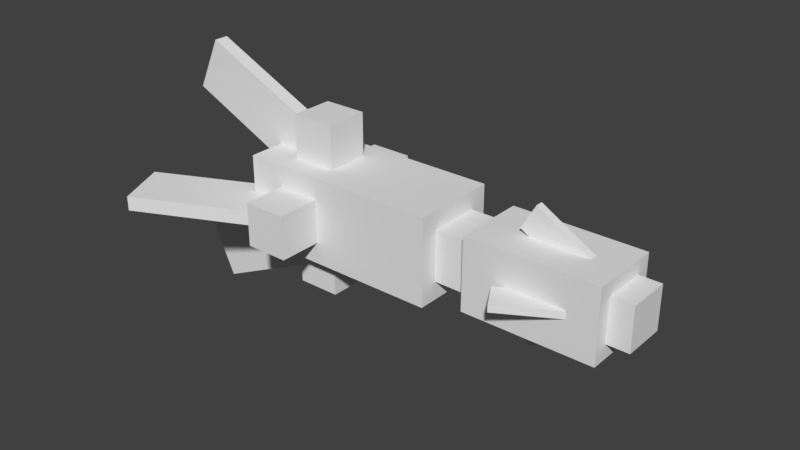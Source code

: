 # Source: SpaceShip.blend  (saved by Blender 2.77.0; exported with 4.5.12 LTS)
import bpy
from mathutils import Matrix  # noqa: F401  (used for matrix-valued properties, if any)

bpy.ops.wm.read_factory_settings(use_empty=True)
scene = bpy.context.scene
scene.name = 'Scene'

# ---- collections
col_collection_1 = bpy.data.collections.new('Collection 1'); scene.collection.children.link(col_collection_1)

# ---- materials (node trees are filled in below, after node groups)
mat_spacebody = bpy.data.materials.new('SpaceBody')
mat_spacebody.alpha_threshold = 0.0
mat_spacebody.use_transparent_shadow = False
mat_spacebody.roughness = 0.5
mat_spacehead = bpy.data.materials.new('SpaceHead')
mat_spacehead.alpha_threshold = 0.0
mat_spacehead.use_transparent_shadow = False
mat_spacehead.roughness = 0.5
mat_spacehead.specular_intensity = 1.0
mat_spaceengine = bpy.data.materials.new('SpaceEngine')
mat_spaceengine.alpha_threshold = 0.0
mat_spaceengine.use_transparent_shadow = False
mat_spaceengine.roughness = 0.5
mat_spaceengine.specular_intensity = 1.0
mat_spacebelly = bpy.data.materials.new('SpaceBelly')
mat_spacebelly.alpha_threshold = 0.0
mat_spacebelly.use_transparent_shadow = False
mat_spacebelly.roughness = 0.5
mat_spacebelly.specular_intensity = 1.0
mat_spacefin = bpy.data.materials.new('SpaceFin')
mat_spacefin.alpha_threshold = 0.0
mat_spacefin.use_transparent_shadow = False
mat_spacefin.roughness = 0.5
mat_spacefin.specular_intensity = 1.0

# ---- material node trees

# ---- world
world_world = bpy.data.worlds.new('World'); scene.world = world_world
world_world.color = (0.05088, 0.05088, 0.05088)
world_world.use_sun_shadow = False
world_world.sun_shadow_jitter_overblur = 0.0
world_world.cycles.sampling_method = 'MANUAL'

# ---- meshes
me_spaceship4 = bpy.data.meshes.new('SpaceShip4')
me_spaceship4.from_pydata([(-7.5, 1.5, -3.0), (-10.5, 1.5, -3.0), (-10.5, -1.5, -3.0), (-7.5, -1.5, -3.0), (-7.5, 1.5, -6.0), (-10.5, 1.5, -6.0), (-10.5, 1.5, -3.0), (-7.5, 1.5, -3.0), (-7.5, -1.5, -6.0), (-10.5, -1.5, -6.0), (-10.5, 1.5, -6.0), (-7.5, 1.5, -6.0), (-7.5, -1.5, -3.0), (-10.5, -1.5, -3.0), (-10.5, -1.5, -6.0), (-7.5, -1.5, -6.0), (-7.5, 1.5, -6.0), (-7.5, 1.5, -3.0), (-7.5, -1.5, -3.0), (-7.5, -1.5, -6.0), (-10.5, 1.5, -3.0), (-10.5, 1.5, -6.0), (-10.5, -1.5, -6.0), (-10.5, -1.5, -3.0), (10.17, -0.25, -0.384), (5.835, -0.25, -2.884), (6.835, -0.25, -4.616), (11.17, -0.25, -2.116), (10.17, 0.25, -0.384), (5.835, 0.25, -2.884), (5.835, -0.25, -2.884), (10.17, -0.25, -0.384), (11.17, 0.25, -2.116), (6.835, 0.25, -4.616), (5.835, 0.25, -2.884), (10.17, 0.25, -0.384), (11.17, -0.25, -2.116), (6.835, -0.25, -4.616), (6.835, 0.25, -4.616), (11.17, 0.25, -2.116), (10.17, 0.25, -0.384), (10.17, -0.25, -0.384), (11.17, -0.25, -2.116), (11.17, 0.25, -2.116), (5.835, -0.25, -2.884), (5.835, 0.25, -2.884), (6.835, 0.25, -4.616), (6.835, -0.25, -4.616), (14.0, 1.5, 1.5), (11.0, 1.5, 1.5), (11.0, -1.5, 1.5), (14.0, -1.5, 1.5), (14.0, 1.5, -1.5), (11.0, 1.5, -1.5), (11.0, 1.5, 1.5), (14.0, 1.5, 1.5), (14.0, -1.5, -1.5), (11.0, -1.5, -1.5), (11.0, 1.5, -1.5), (14.0, 1.5, -1.5), (14.0, -1.5, 1.5), (11.0, -1.5, 1.5), (11.0, -1.5, -1.5), (14.0, -1.5, -1.5), (14.0, 1.5, -1.5), (14.0, 1.5, 1.5), (14.0, -1.5, 1.5), (14.0, -1.5, -1.5), (11.0, 1.5, 1.5), (11.0, 1.5, -1.5), (11.0, -1.5, -1.5), (11.0, -1.5, 1.5), (3.75, 1.75, 1.75), (0.75, 1.75, 1.75), (0.75, -1.75, 1.75), (3.75, -1.75, 1.75), (3.75, 1.75, -1.75), (0.75, 1.75, -1.75), (0.75, 1.75, 1.75), (3.75, 1.75, 1.75), (3.75, -1.75, -1.75), (0.75, -1.75, -1.75), (0.75, 1.75, -1.75), (3.75, 1.75, -1.75), (3.75, -1.75, 1.75), (0.75, -1.75, 1.75), (0.75, -1.75, -1.75), (3.75, -1.75, -1.75), (3.75, 1.75, -1.75), (3.75, 1.75, 1.75), (3.75, -1.75, 1.75), (3.75, -1.75, -1.75), (0.75, 1.75, 1.75), (0.75, 1.75, -1.75), (0.75, -1.75, -1.75), (0.75, -1.75, 1.75), (-7.5, -3.0, 1.5), (-10.5, -3.0, 1.5), (-10.5, -6.0, 1.5), (-7.5, -6.0, 1.5), (-7.5, -3.0, -1.5), (-10.5, -3.0, -1.5), (-10.5, -3.0, 1.5), (-7.5, -3.0, 1.5), (-7.5, -6.0, -1.5), (-10.5, -6.0, -1.5), (-10.5, -3.0, -1.5), (-7.5, -3.0, -1.5), (-7.5, -6.0, 1.5), (-10.5, -6.0, 1.5), (-10.5, -6.0, -1.5), (-7.5, -6.0, -1.5), (-7.5, -3.0, -1.5), (-7.5, -3.0, 1.5), (-7.5, -6.0, 1.5), (-7.5, -6.0, -1.5), (-10.5, -3.0, 1.5), (-10.5, -3.0, -1.5), (-10.5, -6.0, -1.5), (-10.5, -6.0, 1.5), (-11.31, -0.5, -1.074), (-20.38, -0.5, -5.3), (-18.69, -0.5, -8.926), (-9.623, -0.5, -4.7), (-11.31, 0.5, -1.074), (-20.38, 0.5, -5.3), (-20.38, -0.5, -5.3), (-11.31, -0.5, -1.074), (-9.623, 0.5, -4.7), (-18.69, 0.5, -8.926), (-20.38, 0.5, -5.3), (-11.31, 0.5, -1.074), (-9.623, -0.5, -4.7), (-18.69, -0.5, -8.926), (-18.69, 0.5, -8.926), (-9.623, 0.5, -4.7), (-11.31, 0.5, -1.074), (-11.31, -0.5, -1.074), (-9.623, -0.5, -4.7), (-9.623, 0.5, -4.7), (-20.38, -0.5, -5.3), (-20.38, 0.5, -5.3), (-18.69, 0.5, -8.926), (-18.69, -0.5, -8.926), (-9.623, 4.7, 0.5), (-18.69, 8.926, 0.5), (-20.38, 5.3, 0.5), (-11.31, 1.074, 0.5), (-9.623, 4.7, -0.5), (-18.69, 8.926, -0.5), (-18.69, 8.926, 0.5), (-9.623, 4.7, 0.5), (-11.31, 1.074, -0.5), (-20.38, 5.3, -0.5), (-18.69, 8.926, -0.5), (-9.623, 4.7, -0.5), (-11.31, 1.074, 0.5), (-20.38, 5.3, 0.5), (-20.38, 5.3, -0.5), (-11.31, 1.074, -0.5), (-9.623, 4.7, -0.5), (-9.623, 4.7, 0.5), (-11.31, 1.074, 0.5), (-11.31, 1.074, -0.5), (-18.69, 8.926, 0.5), (-18.69, 8.926, -0.5), (-20.38, 5.3, -0.5), (-20.38, 5.3, 0.5), (-11.31, -1.074, 0.5), (-20.38, -5.3, 0.5), (-18.69, -8.926, 0.5), (-9.623, -4.7, 0.5), (-11.31, -1.074, -0.5), (-20.38, -5.3, -0.5), (-20.38, -5.3, 0.5), (-11.31, -1.074, 0.5), (-9.623, -4.7, -0.5), (-18.69, -8.926, -0.5), (-20.38, -5.3, -0.5), (-11.31, -1.074, -0.5), (-9.623, -4.7, 0.5), (-18.69, -8.926, 0.5), (-18.69, -8.926, -0.5), (-9.623, -4.7, -0.5), (-11.31, -1.074, -0.5), (-11.31, -1.074, 0.5), (-9.623, -4.7, 0.5), (-9.623, -4.7, -0.5), (-20.38, -5.3, 0.5), (-20.38, -5.3, -0.5), (-18.69, -8.926, -0.5), (-18.69, -8.926, 0.5), (11.17, 2.116, 0.25), (6.835, 4.616, 0.25), (5.835, 2.884, 0.25), (10.17, 0.384, 0.25), (11.17, 2.116, -0.25), (6.835, 4.616, -0.25), (6.835, 4.616, 0.25), (11.17, 2.116, 0.25), (10.17, 0.384, -0.25), (5.835, 2.884, -0.25), (6.835, 4.616, -0.25), (11.17, 2.116, -0.25), (10.17, 0.384, 0.25), (5.835, 2.884, 0.25), (5.835, 2.884, -0.25), (10.17, 0.384, -0.25), (11.17, 2.116, -0.25), (11.17, 2.116, 0.25), (10.17, 0.384, 0.25), (10.17, 0.384, -0.25), (6.835, 4.616, 0.25), (6.835, 4.616, -0.25), (5.835, 2.884, -0.25), (5.835, 2.884, 0.25), (-11.31, 0.5, 1.074), (-20.38, 0.5, 5.3), (-18.69, 0.5, 8.926), (-9.623, 0.5, 4.7), (-11.31, -0.5, 1.074), (-20.38, -0.5, 5.3), (-20.38, 0.5, 5.3), (-11.31, 0.5, 1.074), (-9.623, -0.5, 4.7), (-18.69, -0.5, 8.926), (-20.38, -0.5, 5.3), (-11.31, -0.5, 1.074), (-9.623, 0.5, 4.7), (-18.69, 0.5, 8.926), (-18.69, -0.5, 8.926), (-9.623, -0.5, 4.7), (-11.31, -0.5, 1.074), (-11.31, 0.5, 1.074), (-9.623, 0.5, 4.7), (-9.623, -0.5, 4.7), (-20.38, 0.5, 5.3), (-20.38, -0.5, 5.3), (-18.69, -0.5, 8.926), (-18.69, 0.5, 8.926), (-7.5, 6.0, 1.5), (-10.5, 6.0, 1.5), (-10.5, 3.0, 1.5), (-7.5, 3.0, 1.5), (-7.5, 6.0, -1.5), (-10.5, 6.0, -1.5), (-10.5, 6.0, 1.5), (-7.5, 6.0, 1.5), (-7.5, 3.0, -1.5), (-10.5, 3.0, -1.5), (-10.5, 6.0, -1.5), (-7.5, 6.0, -1.5), (-7.5, 3.0, 1.5), (-10.5, 3.0, 1.5), (-10.5, 3.0, -1.5), (-7.5, 3.0, -1.5), (-7.5, 6.0, -1.5), (-7.5, 6.0, 1.5), (-7.5, 3.0, 1.5), (-7.5, 3.0, -1.5), (-10.5, 6.0, 1.5), (-10.5, 6.0, -1.5), (-10.5, 3.0, -1.5), (-10.5, 3.0, 1.5), (-7.5, 1.5, 6.0), (-10.5, 1.5, 6.0), (-10.5, -1.5, 6.0), (-7.5, -1.5, 6.0), (-7.5, 1.5, 3.0), (-10.5, 1.5, 3.0), (-10.5, 1.5, 6.0), (-7.5, 1.5, 6.0), (-7.5, -1.5, 3.0), (-10.5, -1.5, 3.0), (-10.5, 1.5, 3.0), (-7.5, 1.5, 3.0), (-7.5, -1.5, 6.0), (-10.5, -1.5, 6.0), (-10.5, -1.5, 3.0), (-7.5, -1.5, 3.0), (-7.5, 1.5, 3.0), (-7.5, 1.5, 6.0), (-7.5, -1.5, 6.0), (-7.5, -1.5, 3.0), (-10.5, 1.5, 6.0), (-10.5, 1.5, 3.0), (-10.5, -1.5, 3.0), (-10.5, -1.5, 6.0), (12.5, 2.5, 2.5), (3.5, 2.5, 2.5), (3.5, -2.5, 2.5), (12.5, -2.5, 2.5), (12.5, 2.5, -2.5), (3.5, 2.5, -2.5), (3.5, 2.5, 2.5), (12.5, 2.5, 2.5), (12.5, -2.5, -2.5), (3.5, -2.5, -2.5), (3.5, 2.5, -2.5), (12.5, 2.5, -2.5), (12.5, -2.5, 2.5), (3.5, -2.5, 2.5), (3.5, -2.5, -2.5), (12.5, -2.5, -2.5), (12.5, 2.5, -2.5), (12.5, 2.5, 2.5), (12.5, -2.5, 2.5), (12.5, -2.5, -2.5), (3.5, 2.5, 2.5), (3.5, 2.5, -2.5), (3.5, -2.5, -2.5), (3.5, -2.5, 2.5), (10.17, 0.25, 0.384), (5.835, 0.25, 2.884), (6.835, 0.25, 4.616), (11.17, 0.25, 2.116), (10.17, -0.25, 0.384), (5.835, -0.25, 2.884), (5.835, 0.25, 2.884), (10.17, 0.25, 0.384), (11.17, -0.25, 2.116), (6.835, -0.25, 4.616), (5.835, -0.25, 2.884), (10.17, -0.25, 0.384), (11.17, 0.25, 2.116), (6.835, 0.25, 4.616), (6.835, -0.25, 4.616), (11.17, -0.25, 2.116), (10.17, -0.25, 0.384), (10.17, 0.25, 0.384), (11.17, 0.25, 2.116), (11.17, -0.25, 2.116), (5.835, 0.25, 2.884), (5.835, -0.25, 2.884), (6.835, -0.25, 4.616), (6.835, 0.25, 4.616), (1.0, 3.0, 3.0), (-13.0, 3.0, 3.0), (-13.0, -3.0, 3.0), (1.0, -3.0, 3.0), (1.0, 3.0, -3.0), (-13.0, 3.0, -3.0), (-13.0, 3.0, 3.0), (1.0, 3.0, 3.0), (1.0, -3.0, -3.0), (-13.0, -3.0, -3.0), (-13.0, 3.0, -3.0), (1.0, 3.0, -3.0), (1.0, -3.0, 3.0), (-13.0, -3.0, 3.0), (-13.0, -3.0, -3.0), (1.0, -3.0, -3.0), (1.0, 3.0, -3.0), (1.0, 3.0, 3.0), (1.0, -3.0, 3.0), (1.0, -3.0, -3.0), (-13.0, 3.0, 3.0), (-13.0, 3.0, -3.0), (-13.0, -3.0, -3.0), (-13.0, -3.0, 3.0), (10.17, -0.384, 0.25), (5.835, -2.884, 0.25), (6.835, -4.616, 0.25), (11.17, -2.116, 0.25), (10.17, -0.384, -0.25), (5.835, -2.884, -0.25), (5.835, -2.884, 0.25), (10.17, -0.384, 0.25), (11.17, -2.116, -0.25), (6.835, -4.616, -0.25), (5.835, -2.884, -0.25), (10.17, -0.384, -0.25), (11.17, -2.116, 0.25), (6.835, -4.616, 0.25), (6.835, -4.616, -0.25), (11.17, -2.116, -0.25), (10.17, -0.384, -0.25), (10.17, -0.384, 0.25), (11.17, -2.116, 0.25), (11.17, -2.116, -0.25), (5.835, -2.884, 0.25), (5.835, -2.884, -0.25), (6.835, -4.616, -0.25), (6.835, -4.616, 0.25)], [], [(0, 1, 2), (3, 0, 2), (4, 5, 6), (7, 4, 6), (8, 9, 10), (11, 8, 10), (12, 13, 14), (15, 12, 14), (16, 17, 18), (19, 16, 18), (20, 21, 22), (23, 20, 22), (24, 25, 26), (27, 24, 26), (28, 29, 30), (31, 28, 30), (32, 33, 34), (35, 32, 34), (36, 37, 38), (39, 36, 38), (40, 41, 42), (43, 40, 42), (44, 45, 46), (47, 44, 46), (48, 49, 50), (51, 48, 50), (52, 53, 54), (55, 52, 54), (56, 57, 58), (59, 56, 58), (60, 61, 62), (63, 60, 62), (64, 65, 66), (67, 64, 66), (68, 69, 70), (71, 68, 70), (72, 73, 74), (75, 72, 74), (76, 77, 78), (79, 76, 78), (80, 81, 82), (83, 80, 82), (84, 85, 86), (87, 84, 86), (88, 89, 90), (91, 88, 90), (92, 93, 94), (95, 92, 94), (96, 97, 98), (99, 96, 98), (100, 101, 102), (103, 100, 102), (104, 105, 106), (107, 104, 106), (108, 109, 110), (111, 108, 110), (112, 113, 114), (115, 112, 114), (116, 117, 118), (119, 116, 118), (120, 121, 122), (123, 120, 122), (124, 125, 126), (127, 124, 126), (128, 129, 130), (131, 128, 130), (132, 133, 134), (135, 132, 134), (136, 137, 138), (139, 136, 138), (140, 141, 142), (143, 140, 142), (144, 145, 146), (147, 144, 146), (148, 149, 150), (151, 148, 150), (152, 153, 154), (155, 152, 154), (156, 157, 158), (159, 156, 158), (160, 161, 162), (163, 160, 162), (164, 165, 166), (167, 164, 166), (168, 169, 170), (171, 168, 170), (172, 173, 174), (175, 172, 174), (176, 177, 178), (179, 176, 178), (180, 181, 182), (183, 180, 182), (184, 185, 186), (187, 184, 186), (188, 189, 190), (191, 188, 190), (192, 193, 194), (195, 192, 194), (196, 197, 198), (199, 196, 198), (200, 201, 202), (203, 200, 202), (204, 205, 206), (207, 204, 206), (208, 209, 210), (211, 208, 210), (212, 213, 214), (215, 212, 214), (216, 217, 218), (219, 216, 218), (220, 221, 222), (223, 220, 222), (224, 225, 226), (227, 224, 226), (228, 229, 230), (231, 228, 230), (232, 233, 234), (235, 232, 234), (236, 237, 238), (239, 236, 238), (240, 241, 242), (243, 240, 242), (244, 245, 246), (247, 244, 246), (248, 249, 250), (251, 248, 250), (252, 253, 254), (255, 252, 254), (256, 257, 258), (259, 256, 258), (260, 261, 262), (263, 260, 262), (264, 265, 266), (267, 264, 266), (268, 269, 270), (271, 268, 270), (272, 273, 274), (275, 272, 274), (276, 277, 278), (279, 276, 278), (280, 281, 282), (283, 280, 282), (284, 285, 286), (287, 284, 286), (288, 289, 290), (291, 288, 290), (292, 293, 294), (295, 292, 294), (296, 297, 298), (299, 296, 298), (300, 301, 302), (303, 300, 302), (304, 305, 306), (307, 304, 306), (308, 309, 310), (311, 308, 310), (312, 313, 314), (315, 312, 314), (316, 317, 318), (319, 316, 318), (320, 321, 322), (323, 320, 322), (324, 325, 326), (327, 324, 326), (328, 329, 330), (331, 328, 330), (332, 333, 334), (335, 332, 334), (336, 337, 338), (339, 336, 338), (340, 341, 342), (343, 340, 342), (344, 345, 346), (347, 344, 346), (348, 349, 350), (351, 348, 350), (352, 353, 354), (355, 352, 354), (356, 357, 358), (359, 356, 358), (360, 361, 362), (363, 360, 362), (364, 365, 366), (367, 364, 366), (368, 369, 370), (371, 368, 370), (372, 373, 374), (375, 372, 374), (376, 377, 378), (379, 376, 378), (380, 381, 382), (383, 380, 382)])
me_spaceship4.polygons.foreach_set('use_smooth', [True] * 192)
me_spaceship4.polygons.foreach_set('material_index', [2, 2, 2, 2, 2, 2, 2, 2, 2, 2, 2, 2, 4, 4, 4, 4, 4, 4, 4, 4, 4, 4, 4, 4, 1, 1, 1, 1, 1, 1, 1, 1, 1, 1, 1, 1, 3, 3, 3, 3, 3, 3, 3, 3, 3, 3, 3, 3, 2, 2, 2, 2, 2, 2, 2, 2, 2, 2, 2, 2, 4, 4, 4, 4, 4, 4, 4, 4, 4, 4, 4, 4, 4, 4, 4, 4, 4, 4, 4, 4, 4, 4, 4, 4, 4, 4, 4, 4, 4, 4, 4, 4, 4, 4, 4, 4, 4, 4, 4, 4, 4, 4, 4, 4, 4, 4, 4, 4, 4, 4, 4, 4, 4, 4, 4, 4, 4, 4, 4, 4, 2, 2, 2, 2, 2, 2, 2, 2, 2, 2, 2, 2, 2, 2, 2, 2, 2, 2, 2, 2, 2, 2, 2, 2, 0, 0, 0, 0, 0, 0, 0, 0, 0, 0, 0, 0, 4, 4, 4, 4, 4, 4, 4, 4, 4, 4, 4, 4, 0, 0, 0, 0, 0, 0, 0, 0, 0, 0, 0, 0, 4, 4, 4, 4, 4, 4, 4, 4, 4, 4, 4, 4])
_uv = me_spaceship4.uv_layers.new(name='UVMap')
_uv.uv.foreach_set('vector', [1.0, 1.0, 0.0, 1.0, 0.0, 0.0, 1.0, 0.0, 1.0, 1.0, 0.0, 0.0, 1.0, 1.0, 0.0, 1.0, 0.0, 0.0, 1.0, 0.0, 1.0, 1.0, 0.0, 0.0, 1.0, 1.0, 0.0, 1.0, 0.0, 0.0, 1.0, 0.0, 1.0, 1.0, 0.0, 0.0, 1.0, 1.0, 0.0, 1.0, 0.0, 0.0, 1.0, 0.0, 1.0, 1.0, 0.0, 0.0, 1.0, 1.0, 0.0, 1.0, 0.0, 0.0, 1.0, 0.0, 1.0, 1.0, 0.0, 0.0, 1.0, 1.0, 0.0, 1.0, 0.0, 0.0, 1.0, 0.0, 1.0, 1.0, 0.0, 0.0, 1.0, 1.0, 0.0, 1.0, 0.0, 0.0, 1.0, 0.0, 1.0, 1.0, 0.0, 0.0, 1.0, 1.0, 0.0, 1.0, 0.0, 0.0, 1.0, 0.0, 1.0, 1.0, 0.0, 0.0, 1.0, 1.0, 0.0, 1.0, 0.0, 0.0, 1.0, 0.0, 1.0, 1.0, 0.0, 0.0, 1.0, 1.0, 0.0, 1.0, 0.0, 0.0, 1.0, 0.0, 1.0, 1.0, 0.0, 0.0, 1.0, 1.0, 0.0, 1.0, 0.0, 0.0, 1.0, 0.0, 1.0, 1.0, 0.0, 0.0, 1.0, 1.0, 0.0, 1.0, 0.0, 0.0, 1.0, 0.0, 1.0, 1.0, 0.0, 0.0, 1.0, 1.0, 0.0, 1.0, 0.0, 0.0, 1.0, 0.0, 1.0, 1.0, 0.0, 0.0, 1.0, 1.0, 0.0, 1.0, 0.0, 0.0, 1.0, 0.0, 1.0, 1.0, 0.0, 0.0, 1.0, 1.0, 0.0, 1.0, 0.0, 0.0, 1.0, 0.0, 1.0, 1.0, 0.0, 0.0, 1.0, 1.0, 0.0, 1.0, 0.0, 0.0, 1.0, 0.0, 1.0, 1.0, 0.0, 0.0, 1.0, 1.0, 0.0, 1.0, 0.0, 0.0, 1.0, 0.0, 1.0, 1.0, 0.0, 0.0, 1.0, 1.0, 0.0, 1.0, 0.0, 0.0, 1.0, 0.0, 1.0, 1.0, 0.0, 0.0, 1.0, 1.0, 0.0, 1.0, 0.0, 0.0, 1.0, 0.0, 1.0, 1.0, 0.0, 0.0, 1.0, 1.0, 0.0, 1.0, 0.0, 0.0, 1.0, 0.0, 1.0, 1.0, 0.0, 0.0, 1.0, 1.0, 0.0, 1.0, 0.0, 0.0, 1.0, 0.0, 1.0, 1.0, 0.0, 0.0, 1.0, 1.0, 0.0, 1.0, 0.0, 0.0, 1.0, 0.0, 1.0, 1.0, 0.0, 0.0, 1.0, 1.0, 0.0, 1.0, 0.0, 0.0, 1.0, 0.0, 1.0, 1.0, 0.0, 0.0, 1.0, 1.0, 0.0, 1.0, 0.0, 0.0, 1.0, 0.0, 1.0, 1.0, 0.0, 0.0, 1.0, 1.0, 0.0, 1.0, 0.0, 0.0, 1.0, 0.0, 1.0, 1.0, 0.0, 0.0, 1.0, 1.0, 0.0, 1.0, 0.0, 0.0, 1.0, 0.0, 1.0, 1.0, 0.0, 0.0, 1.0, 1.0, 0.0, 1.0, 0.0, 0.0, 1.0, 0.0, 1.0, 1.0, 0.0, 0.0, 1.0, 1.0, 0.0, 1.0, 0.0, 0.0, 1.0, 0.0, 1.0, 1.0, 0.0, 0.0, 1.0, 1.0, 0.0, 1.0, 0.0, 0.0, 1.0, 0.0, 1.0, 1.0, 0.0, 0.0, 1.0, 1.0, 0.0, 1.0, 0.0, 0.0, 1.0, 0.0, 1.0, 1.0, 0.0, 0.0, 1.0, 1.0, 0.0, 1.0, 0.0, 0.0, 1.0, 0.0, 1.0, 1.0, 0.0, 0.0, 1.0, 1.0, 0.0, 1.0, 0.0, 0.0, 1.0, 0.0, 1.0, 1.0, 0.0, 0.0, 1.0, 1.0, 0.0, 1.0, 0.0, 0.0, 1.0, 0.0, 1.0, 1.0, 0.0, 0.0, 1.0, 1.0, 0.0, 1.0, 0.0, 0.0, 1.0, 0.0, 1.0, 1.0, 0.0, 0.0, 1.0, 1.0, 0.0, 1.0, 0.0, 0.0, 1.0, 0.0, 1.0, 1.0, 0.0, 0.0, 1.0, 1.0, 0.0, 1.0, 0.0, 0.0, 1.0, 0.0, 1.0, 1.0, 0.0, 0.0, 1.0, 1.0, 0.0, 1.0, 0.0, 0.0, 1.0, 0.0, 1.0, 1.0, 0.0, 0.0, 1.0, 1.0, 0.0, 1.0, 0.0, 0.0, 1.0, 0.0, 1.0, 1.0, 0.0, 0.0, 1.0, 1.0, 0.0, 1.0, 0.0, 0.0, 1.0, 0.0, 1.0, 1.0, 0.0, 0.0, 1.0, 1.0, 0.0, 1.0, 0.0, 0.0, 1.0, 0.0, 1.0, 1.0, 0.0, 0.0, 1.0, 1.0, 0.0, 1.0, 0.0, 0.0, 1.0, 0.0, 1.0, 1.0, 0.0, 0.0, 1.0, 1.0, 0.0, 1.0, 0.0, 0.0, 1.0, 0.0, 1.0, 1.0, 0.0, 0.0, 1.0, 1.0, 0.0, 1.0, 0.0, 0.0, 1.0, 0.0, 1.0, 1.0, 0.0, 0.0, 1.0, 1.0, 0.0, 1.0, 0.0, 0.0, 1.0, 0.0, 1.0, 1.0, 0.0, 0.0, 1.0, 1.0, 0.0, 1.0, 0.0, 0.0, 1.0, 0.0, 1.0, 1.0, 0.0, 0.0, 1.0, 1.0, 0.0, 1.0, 0.0, 0.0, 1.0, 0.0, 1.0, 1.0, 0.0, 0.0, 1.0, 1.0, 0.0, 1.0, 0.0, 0.0, 1.0, 0.0, 1.0, 1.0, 0.0, 0.0, 1.0, 1.0, 0.0, 1.0, 0.0, 0.0, 1.0, 0.0, 1.0, 1.0, 0.0, 0.0, 1.0, 1.0, 0.0, 1.0, 0.0, 0.0, 1.0, 0.0, 1.0, 1.0, 0.0, 0.0, 1.0, 1.0, 0.0, 1.0, 0.0, 0.0, 1.0, 0.0, 1.0, 1.0, 0.0, 0.0, 1.0, 1.0, 0.0, 1.0, 0.0, 0.0, 1.0, 0.0, 1.0, 1.0, 0.0, 0.0, 1.0, 1.0, 0.0, 1.0, 0.0, 0.0, 1.0, 0.0, 1.0, 1.0, 0.0, 0.0, 1.0, 1.0, 0.0, 1.0, 0.0, 0.0, 1.0, 0.0, 1.0, 1.0, 0.0, 0.0, 1.0, 1.0, 0.0, 1.0, 0.0, 0.0, 1.0, 0.0, 1.0, 1.0, 0.0, 0.0, 1.0, 1.0, 0.0, 1.0, 0.0, 0.0, 1.0, 0.0, 1.0, 1.0, 0.0, 0.0, 1.0, 1.0, 0.0, 1.0, 0.0, 0.0, 1.0, 0.0, 1.0, 1.0, 0.0, 0.0, 1.0, 1.0, 0.0, 1.0, 0.0, 0.0, 1.0, 0.0, 1.0, 1.0, 0.0, 0.0, 1.0, 1.0, 0.0, 1.0, 0.0, 0.0, 1.0, 0.0, 1.0, 1.0, 0.0, 0.0, 1.0, 1.0, 0.0, 1.0, 0.0, 0.0, 1.0, 0.0, 1.0, 1.0, 0.0, 0.0, 1.0, 1.0, 0.0, 1.0, 0.0, 0.0, 1.0, 0.0, 1.0, 1.0, 0.0, 0.0, 1.0, 1.0, 0.0, 1.0, 0.0, 0.0, 1.0, 0.0, 1.0, 1.0, 0.0, 0.0, 1.0, 1.0, 0.0, 1.0, 0.0, 0.0, 1.0, 0.0, 1.0, 1.0, 0.0, 0.0, 1.0, 1.0, 0.0, 1.0, 0.0, 0.0, 1.0, 0.0, 1.0, 1.0, 0.0, 0.0, 1.0, 1.0, 0.0, 1.0, 0.0, 0.0, 1.0, 0.0, 1.0, 1.0, 0.0, 0.0, 1.0, 1.0, 0.0, 1.0, 0.0, 0.0, 1.0, 0.0, 1.0, 1.0, 0.0, 0.0, 1.0, 1.0, 0.0, 1.0, 0.0, 0.0, 1.0, 0.0, 1.0, 1.0, 0.0, 0.0, 1.0, 1.0, 0.0, 1.0, 0.0, 0.0, 1.0, 0.0, 1.0, 1.0, 0.0, 0.0, 1.0, 1.0, 0.0, 1.0, 0.0, 0.0, 1.0, 0.0, 1.0, 1.0, 0.0, 0.0, 1.0, 1.0, 0.0, 1.0, 0.0, 0.0, 1.0, 0.0, 1.0, 1.0, 0.0, 0.0, 1.0, 1.0, 0.0, 1.0, 0.0, 0.0, 1.0, 0.0, 1.0, 1.0, 0.0, 0.0, 1.0, 1.0, 0.0, 1.0, 0.0, 0.0, 1.0, 0.0, 1.0, 1.0, 0.0, 0.0, 1.0, 1.0, 0.0, 1.0, 0.0, 0.0, 1.0, 0.0, 1.0, 1.0, 0.0, 0.0, 1.0, 1.0, 0.0, 1.0, 0.0, 0.0, 1.0, 0.0, 1.0, 1.0, 0.0, 0.0, 1.0, 1.0, 0.0, 1.0, 0.0, 0.0, 1.0, 0.0, 1.0, 1.0, 0.0, 0.0, 1.0, 1.0, 0.0, 1.0, 0.0, 0.0, 1.0, 0.0, 1.0, 1.0, 0.0, 0.0, 1.0, 1.0, 0.0, 1.0, 0.0, 0.0, 1.0, 0.0, 1.0, 1.0, 0.0, 0.0, 1.0, 1.0, 0.0, 1.0, 0.0, 0.0, 1.0, 0.0, 1.0, 1.0, 0.0, 0.0, 1.0, 1.0, 0.0, 1.0, 0.0, 0.0, 1.0, 0.0, 1.0, 1.0, 0.0, 0.0, 1.0, 1.0, 0.0, 1.0, 0.0, 0.0, 1.0, 0.0, 1.0, 1.0, 0.0, 0.0, 1.0, 1.0, 0.0, 1.0, 0.0, 0.0, 1.0, 0.0, 1.0, 1.0, 0.0, 0.0, 1.0, 1.0, 0.0, 1.0, 0.0, 0.0, 1.0, 0.0, 1.0, 1.0, 0.0, 0.0, 1.0, 1.0, 0.0, 1.0, 0.0, 0.0, 1.0, 0.0, 1.0, 1.0, 0.0, 0.0, 1.0, 1.0, 0.0, 1.0, 0.0, 0.0, 1.0, 0.0, 1.0, 1.0, 0.0, 0.0, 1.0, 1.0, 0.0, 1.0, 0.0, 0.0, 1.0, 0.0, 1.0, 1.0, 0.0, 0.0, 1.0, 1.0, 0.0, 1.0, 0.0, 0.0, 1.0, 0.0, 1.0, 1.0, 0.0, 0.0, 1.0, 1.0, 0.0, 1.0, 0.0, 0.0, 1.0, 0.0, 1.0, 1.0, 0.0, 0.0, 1.0, 1.0, 0.0, 1.0, 0.0, 0.0, 1.0, 0.0, 1.0, 1.0, 0.0, 0.0, 1.0, 1.0, 0.0, 1.0, 0.0, 0.0, 1.0, 0.0, 1.0, 1.0, 0.0, 0.0, 1.0, 1.0, 0.0, 1.0, 0.0, 0.0, 1.0, 0.0, 1.0, 1.0, 0.0, 0.0, 1.0, 1.0, 0.0, 1.0, 0.0, 0.0, 1.0, 0.0, 1.0, 1.0, 0.0, 0.0, 1.0, 1.0, 0.0, 1.0, 0.0, 0.0, 1.0, 0.0, 1.0, 1.0, 0.0, 0.0, 1.0, 1.0, 0.0, 1.0, 0.0, 0.0, 1.0, 0.0, 1.0, 1.0, 0.0, 0.0, 1.0, 1.0, 0.0, 1.0, 0.0, 0.0, 1.0, 0.0, 1.0, 1.0, 0.0, 0.0, 1.0, 1.0, 0.0, 1.0, 0.0, 0.0, 1.0, 0.0, 1.0, 1.0, 0.0, 0.0, 1.0, 1.0, 0.0, 1.0, 0.0, 0.0, 1.0, 0.0, 1.0, 1.0, 0.0, 0.0, 1.0, 1.0, 0.0, 1.0, 0.0, 0.0, 1.0, 0.0, 1.0, 1.0, 0.0, 0.0])
me_spaceship4.materials.append(mat_spacebody)
me_spaceship4.materials.append(mat_spacehead)
me_spaceship4.materials.append(mat_spaceengine)
me_spaceship4.materials.append(mat_spacebelly)
me_spaceship4.materials.append(mat_spacefin)
me_spaceship4.use_remesh_preserve_volume = False
me_spaceship4.use_remesh_preserve_attributes = False
me_spaceship4.use_mirror_vertex_groups = False
me_spaceship4.update()
me_spaceship4.normals_split_custom_set([tuple(v) for v in zip(*[iter([0.0, 0.0, 1.0, 0.0, 0.0, 1.0, 0.0, 0.0, 1.0, 0.0, 0.0, 1.0, 0.0, 0.0, 1.0, 0.0, 0.0, 1.0, 0.0, 1.0, 0.0, 0.0, 1.0, 0.0, 0.0, 1.0, 0.0, 0.0, 1.0, 0.0, 0.0, 1.0, 0.0, 0.0, 1.0, 0.0, 0.0, 0.0, -1.0, 0.0, 0.0, -1.0, 0.0, 0.0, -1.0, 0.0, 0.0, -1.0, 0.0, 0.0, -1.0, 0.0, 0.0, -1.0, 0.0, -1.0, 0.0, 0.0, -1.0, 0.0, 0.0, -1.0, 0.0, 0.0, -1.0, 0.0, 0.0, -1.0, 0.0, 0.0, -1.0, 0.0, 1.0, 0.0, 0.0, 1.0, 0.0, 0.0, 1.0, 0.0, 0.0, 1.0, 0.0, 0.0, 1.0, 0.0, 0.0, 1.0, 0.0, 0.0, -1.0, 0.0, 0.0, -1.0, 0.0, 0.0, -1.0, 0.0, 0.0, -1.0, 0.0, 0.0, -1.0, 0.0, 0.0, -1.0, 0.0, 0.0, 4.524e-08, -1.0, -1.936e-07, 4.524e-08, -1.0, -2.027e-07, 4.524e-08, -1.0, -1.998e-07, 4.524e-08, -1.0, -1.907e-07, 4.524e-08, -1.0, -1.936e-07, 4.524e-08, -1.0, -1.998e-07, -0.5, 0.0, 0.866, -0.5, 0.0, 0.866, -0.5, 0.0, 0.866, -0.5, 0.0, 0.866, -0.5, 0.0, 0.866, -0.5, 0.0, 0.866, -4.524e-08, 1.0, 2.059e-07, -4.524e-08, 1.0, 1.788e-07, -4.524e-08, 1.0, 1.875e-07, -4.524e-08, 1.0, 2.146e-07, -4.524e-08, 1.0, 2.059e-07, -4.524e-08, 1.0, 1.875e-07, 0.5, 0.0, -0.866, 0.5, 0.0, -0.866, 0.5, 0.0, -0.866, 0.5, 0.0, -0.866, 0.5, 0.0, -0.866, 0.5, 0.0, -0.866, 0.866, 0.0, 0.5, 0.866, 0.0, 0.5, 0.866, 0.0, 0.5, 0.866, 0.0, 0.5, 0.866, 0.0, 0.5, 0.866, 0.0, 0.5, -0.866, 0.0, -0.5, -0.866, 0.0, -0.5, -0.866, 0.0, -0.5, -0.866, 0.0, -0.5, -0.866, 0.0, -0.5, -0.866, 0.0, -0.5, 0.0, 0.0, 1.0, 0.0, 0.0, 1.0, 0.0, 0.0, 1.0, 0.0, 0.0, 1.0, 0.0, 0.0, 1.0, 0.0, 0.0, 1.0, 0.0, 1.0, 0.0, 0.0, 1.0, 0.0, 0.0, 1.0, 0.0, 0.0, 1.0, 0.0, 0.0, 1.0, 0.0, 0.0, 1.0, 0.0, 0.0, 0.0, -1.0, 0.0, 0.0, -1.0, 0.0, 0.0, -1.0, 0.0, 0.0, -1.0, 0.0, 0.0, -1.0, 0.0, 0.0, -1.0, 0.0, -1.0, 0.0, 0.0, -1.0, 0.0, 0.0, -1.0, 0.0, 0.0, -1.0, 0.0, 0.0, -1.0, 0.0, 0.0, -1.0, 0.0, 1.0, 0.0, 0.0, 1.0, 0.0, 0.0, 1.0, 0.0, 0.0, 1.0, 0.0, 0.0, 1.0, 0.0, 0.0, 1.0, 0.0, 0.0, -1.0, 0.0, 0.0, -1.0, 0.0, 0.0, -1.0, 0.0, 0.0, -1.0, 0.0, 0.0, -1.0, 0.0, 0.0, -1.0, 0.0, 0.0, 0.0, 0.0, 1.0, 0.0, 0.0, 1.0, 0.0, 0.0, 1.0, 0.0, 0.0, 1.0, 0.0, 0.0, 1.0, 0.0, 0.0, 1.0, 0.0, 1.0, 0.0, 0.0, 1.0, 0.0, 0.0, 1.0, 0.0, 0.0, 1.0, 0.0, 0.0, 1.0, 0.0, 0.0, 1.0, 0.0, 0.0, 0.0, -1.0, 0.0, 0.0, -1.0, 0.0, 0.0, -1.0, 0.0, 0.0, -1.0, 0.0, 0.0, -1.0, 0.0, 0.0, -1.0, 0.0, -1.0, 0.0, 0.0, -1.0, 0.0, 0.0, -1.0, 0.0, 0.0, -1.0, 0.0, 0.0, -1.0, 0.0, 0.0, -1.0, 0.0, 1.0, 0.0, 0.0, 1.0, 0.0, 0.0, 1.0, 0.0, 0.0, 1.0, 0.0, 0.0, 1.0, 0.0, 0.0, 1.0, 0.0, 0.0, -1.0, 0.0, 0.0, -1.0, 0.0, 0.0, -1.0, 0.0, 0.0, -1.0, 0.0, 0.0, -1.0, 0.0, 0.0, -1.0, 0.0, 0.0, 0.0, 0.0, 1.0, 0.0, 0.0, 1.0, 0.0, 0.0, 1.0, 0.0, 0.0, 1.0, 0.0, 0.0, 1.0, 0.0, 0.0, 1.0, 0.0, 1.0, 0.0, 0.0, 1.0, 0.0, 0.0, 1.0, 0.0, 0.0, 1.0, 0.0, 0.0, 1.0, 0.0, 0.0, 1.0, 0.0, 0.0, 0.0, -1.0, 0.0, 0.0, -1.0, 0.0, 0.0, -1.0, 0.0, 0.0, -1.0, 0.0, 0.0, -1.0, 0.0, 0.0, -1.0, 0.0, -1.0, 0.0, 0.0, -1.0, 0.0, 0.0, -1.0, 0.0, 0.0, -1.0, 0.0, 0.0, -1.0, 0.0, 0.0, -1.0, 0.0, 1.0, 0.0, 0.0, 1.0, 0.0, 0.0, 1.0, 0.0, 0.0, 1.0, 0.0, 0.0, 1.0, 0.0, 0.0, 1.0, 0.0, 0.0, -1.0, 0.0, 0.0, -1.0, 0.0, 0.0, -1.0, 0.0, 0.0, -1.0, 0.0, 0.0, -1.0, 0.0, 0.0, -1.0, 0.0, 0.0, -8.776e-09, -1.0, -1.488e-07, 8.955e-09, -1.0, -1.669e-07, 3.287e-09, -1.0, -1.611e-07, -1.444e-08, -1.0, -1.431e-07, -8.776e-09, -1.0, -1.488e-07, 3.287e-09, -1.0, -1.611e-07, -0.4226, 0.0, 0.9063, -0.4226, 0.0, 0.9063, -0.4226, 0.0, 0.9063, -0.4226, 0.0, 0.9063, -0.4226, 0.0, 0.9063, -0.4226, 0.0, 0.9063, 2.283e-09, 1.0, 1.626e-07, 3.64e-09, 1.0, 1.49e-07, 3.206e-09, 1.0, 1.533e-07, 1.849e-09, 1.0, 1.669e-07, 2.283e-09, 1.0, 1.626e-07, 3.206e-09, 1.0, 1.533e-07, 0.4226, 0.0, -0.9063, 0.4226, 0.0, -0.9063, 0.4226, 0.0, -0.9063, 0.4226, 0.0, -0.9063, 0.4226, 0.0, -0.9063, 0.4226, 0.0, -0.9063, 0.9063, 0.0, 0.4226, 0.9063, 0.0, 0.4226, 0.9063, 0.0, 0.4226, 0.9063, 0.0, 0.4226, 0.9063, 0.0, 0.4226, 0.9063, 0.0, 0.4226, -0.9063, 0.0, -0.4226, -0.9063, 0.0, -0.4226, -0.9063, 0.0, -0.4226, -0.9063, 0.0, -0.4226, -0.9063, 0.0, -0.4226, -0.9063, 0.0, -0.4226, 0.0, 0.0, 1.0, 0.0, 0.0, 1.0, 0.0, 0.0, 1.0, 0.0, 0.0, 1.0, 0.0, 0.0, 1.0, 0.0, 0.0, 1.0, 0.4226, 0.9063, 0.0, 0.4226, 0.9063, 0.0, 0.4226, 0.9063, 0.0, 0.4226, 0.9063, 0.0, 0.4226, 0.9063, 0.0, 0.4226, 0.9063, 0.0, 0.0, 0.0, -1.0, 0.0, 0.0, -1.0, 0.0, 0.0, -1.0, 0.0, 0.0, -1.0, 0.0, 0.0, -1.0, 0.0, 0.0, -1.0, -0.4226, -0.9063, 0.0, -0.4226, -0.9063, 0.0, -0.4226, -0.9063, 0.0, -0.4226, -0.9063, 0.0, -0.4226, -0.9063, 0.0, -0.4226, -0.9063, 0.0, 0.9063, -0.4226, 0.0, 0.9063, -0.4226, 0.0, 0.9063, -0.4226, 0.0, 0.9063, -0.4226, 0.0, 0.9063, -0.4226, 0.0, 0.9063, -0.4226, 0.0, -0.9063, 0.4226, 0.0, -0.9063, 0.4226, 0.0, -0.9063, 0.4226, 0.0, -0.9063, 0.4226, 0.0, -0.9063, 0.4226, 0.0, -0.9063, 0.4226, 0.0, 0.0, 0.0, 1.0, 0.0, 0.0, 1.0, 0.0, 0.0, 1.0, 0.0, 0.0, 1.0, 0.0, 0.0, 1.0, 0.0, 0.0, 1.0, -0.4226, 0.9063, 0.0, -0.4226, 0.9063, 0.0, -0.4226, 0.9063, 0.0, -0.4226, 0.9063, 0.0, -0.4226, 0.9063, 0.0, -0.4226, 0.9063, 0.0, 0.0, 0.0, -1.0, 0.0, 0.0, -1.0, 0.0, 0.0, -1.0, 0.0, 0.0, -1.0, 0.0, 0.0, -1.0, 0.0, 0.0, -1.0, 0.4226, -0.9063, 0.0, 0.4226, -0.9063, 0.0, 0.4226, -0.9063, 0.0, 0.4226, -0.9063, 0.0, 0.4226, -0.9063, 0.0, 0.4226, -0.9063, 0.0, 0.9063, 0.4226, 0.0, 0.9063, 0.4226, 0.0, 0.9063, 0.4226, 0.0, 0.9063, 0.4226, 0.0, 0.9063, 0.4226, 0.0, 0.9063, 0.4226, 0.0, -0.9063, -0.4226, 0.0, -0.9063, -0.4226, 0.0, -0.9063, -0.4226, 0.0, -0.9063, -0.4226, 0.0, -0.9063, -0.4226, 0.0, -0.9063, -0.4226, 0.0, 0.0, 0.0, 1.0, 0.0, 0.0, 1.0, 0.0, 0.0, 1.0, 0.0, 0.0, 1.0, 0.0, 0.0, 1.0, 0.0, 0.0, 1.0, 0.5, 0.866, 0.0, 0.5, 0.866, 0.0, 0.5, 0.866, 0.0, 0.5, 0.866, 0.0, 0.5, 0.866, 0.0, 0.5, 0.866, 0.0, 0.0, 0.0, -1.0, 0.0, 0.0, -1.0, 0.0, 0.0, -1.0, 0.0, 0.0, -1.0, 0.0, 0.0, -1.0, 0.0, 0.0, -1.0, -0.5, -0.866, 0.0, -0.5, -0.866, 0.0, -0.5, -0.866, 0.0, -0.5, -0.866, 0.0, -0.5, -0.866, 0.0, -0.5, -0.866, 0.0, 0.866, -0.5, 0.0, 0.866, -0.5, 0.0, 0.866, -0.5, 0.0, 0.866, -0.5, 0.0, 0.866, -0.5, 0.0, 0.866, -0.5, 0.0, -0.866, 0.5, 0.0, -0.866, 0.5, 0.0, -0.866, 0.5, 0.0, -0.866, 0.5, 0.0, -0.866, 0.5, 0.0, -0.866, 0.5, 0.0, -3.287e-09, 1.0, -1.626e-07, 1.444e-08, 1.0, -1.49e-07, 8.776e-09, 1.0, -1.533e-07, -8.955e-09, 1.0, -1.669e-07, -3.287e-09, 1.0, -1.626e-07, 8.776e-09, 1.0, -1.533e-07, -0.4226, 0.0, -0.9063, -0.4226, 0.0, -0.9063, -0.4226, 0.0, -0.9063, -0.4226, 0.0, -0.9063, -0.4226, 0.0, -0.9063, -0.4226, 0.0, -0.9063, -3.206e-09, -1.0, 1.488e-07, -1.849e-09, -1.0, 1.669e-07, -2.283e-09, -1.0, 1.611e-07, -3.64e-09, -1.0, 1.431e-07, -3.206e-09, -1.0, 1.488e-07, -2.283e-09, -1.0, 1.611e-07, 0.4226, 0.0, 0.9063, 0.4226, 0.0, 0.9063, 0.4226, 0.0, 0.9063, 0.4226, 0.0, 0.9063, 0.4226, 0.0, 0.9063, 0.4226, 0.0, 0.9063, 0.9063, 0.0, -0.4226, 0.9063, 0.0, -0.4226, 0.9063, 0.0, -0.4226, 0.9063, 0.0, -0.4226, 0.9063, 0.0, -0.4226, 0.9063, 0.0, -0.4226, -0.9063, 0.0, 0.4226, -0.9063, 0.0, 0.4226, -0.9063, 0.0, 0.4226, -0.9063, 0.0, 0.4226, -0.9063, 0.0, 0.4226, -0.9063, 0.0, 0.4226, 0.0, 0.0, 1.0, 0.0, 0.0, 1.0, 0.0, 0.0, 1.0, 0.0, 0.0, 1.0, 0.0, 0.0, 1.0, 0.0, 0.0, 1.0, 0.0, 1.0, 0.0, 0.0, 1.0, 0.0, 0.0, 1.0, 0.0, 0.0, 1.0, 0.0, 0.0, 1.0, 0.0, 0.0, 1.0, 0.0, 0.0, 0.0, -1.0, 0.0, 0.0, -1.0, 0.0, 0.0, -1.0, 0.0, 0.0, -1.0, 0.0, 0.0, -1.0, 0.0, 0.0, -1.0, 0.0, -1.0, 0.0, 0.0, -1.0, 0.0, 0.0, -1.0, 0.0, 0.0, -1.0, 0.0, 0.0, -1.0, 0.0, 0.0, -1.0, 0.0, 1.0, 0.0, 0.0, 1.0, 0.0, 0.0, 1.0, 0.0, 0.0, 1.0, 0.0, 0.0, 1.0, 0.0, 0.0, 1.0, 0.0, 0.0, -1.0, 0.0, 0.0, -1.0, 0.0, 0.0, -1.0, 0.0, 0.0, -1.0, 0.0, 0.0, -1.0, 0.0, 0.0, -1.0, 0.0, 0.0, 0.0, 0.0, 1.0, 0.0, 0.0, 1.0, 0.0, 0.0, 1.0, 0.0, 0.0, 1.0, 0.0, 0.0, 1.0, 0.0, 0.0, 1.0, 0.0, 1.0, 0.0, 0.0, 1.0, 0.0, 0.0, 1.0, 0.0, 0.0, 1.0, 0.0, 0.0, 1.0, 0.0, 0.0, 1.0, 0.0, 0.0, 0.0, -1.0, 0.0, 0.0, -1.0, 0.0, 0.0, -1.0, 0.0, 0.0, -1.0, 0.0, 0.0, -1.0, 0.0, 0.0, -1.0, 0.0, -1.0, 0.0, 0.0, -1.0, 0.0, 0.0, -1.0, 0.0, 0.0, -1.0, 0.0, 0.0, -1.0, 0.0, 0.0, -1.0, 0.0, 1.0, 0.0, 0.0, 1.0, 0.0, 0.0, 1.0, 0.0, 0.0, 1.0, 0.0, 0.0, 1.0, 0.0, 0.0, 1.0, 0.0, 0.0, -1.0, 0.0, 0.0, -1.0, 0.0, 0.0, -1.0, 0.0, 0.0, -1.0, 0.0, 0.0, -1.0, 0.0, 0.0, -1.0, 0.0, 0.0, 0.0, 0.0, 1.0, 0.0, 0.0, 1.0, 0.0, 0.0, 1.0, 0.0, 0.0, 1.0, 0.0, 0.0, 1.0, 0.0, 0.0, 1.0, 0.0, 1.0, 0.0, 0.0, 1.0, 0.0, 0.0, 1.0, 0.0, 0.0, 1.0, 0.0, 0.0, 1.0, 0.0, 0.0, 1.0, 0.0, 0.0, 0.0, -1.0, 0.0, 0.0, -1.0, 0.0, 0.0, -1.0, 0.0, 0.0, -1.0, 0.0, 0.0, -1.0, 0.0, 0.0, -1.0, 0.0, -1.0, 0.0, 0.0, -1.0, 0.0, 0.0, -1.0, 0.0, 0.0, -1.0, 0.0, 0.0, -1.0, 0.0, 0.0, -1.0, 0.0, 1.0, 0.0, 0.0, 1.0, 0.0, 0.0, 1.0, 0.0, 0.0, 1.0, 0.0, 0.0, 1.0, 0.0, 0.0, 1.0, 0.0, 0.0, -1.0, 0.0, 0.0, -1.0, 0.0, 0.0, -1.0, 0.0, 0.0, -1.0, 0.0, 0.0, -1.0, 0.0, 0.0, -1.0, 0.0, 0.0, -4.524e-08, 1.0, -1.998e-07, -4.524e-08, 1.0, -1.907e-07, -4.524e-08, 1.0, -1.936e-07, -4.524e-08, 1.0, -2.027e-07, -4.524e-08, 1.0, -1.998e-07, -4.524e-08, 1.0, -1.936e-07, -0.5, 0.0, -0.866, -0.5, 0.0, -0.866, -0.5, 0.0, -0.866, -0.5, 0.0, -0.866, -0.5, 0.0, -0.866, -0.5, 0.0, -0.866, 4.524e-08, -1.0, 1.784e-07, 4.524e-08, -1.0, 2.146e-07, 4.524e-08, -1.0, 2.03e-07, 4.524e-08, -1.0, 1.669e-07, 4.524e-08, -1.0, 1.784e-07, 4.524e-08, -1.0, 2.03e-07, 0.5, 0.0, 0.866, 0.5, 0.0, 0.866, 0.5, 0.0, 0.866, 0.5, 0.0, 0.866, 0.5, 0.0, 0.866, 0.5, 0.0, 0.866, 0.866, 0.0, -0.5, 0.866, 0.0, -0.5, 0.866, 0.0, -0.5, 0.866, 0.0, -0.5, 0.866, 0.0, -0.5, 0.866, 0.0, -0.5, -0.866, 0.0, 0.5, -0.866, 0.0, 0.5, -0.866, 0.0, 0.5, -0.866, 0.0, 0.5, -0.866, 0.0, 0.5, -0.866, 0.0, 0.5, 0.0, 0.0, 1.0, 0.0, 0.0, 1.0, 0.0, 0.0, 1.0, 0.0, 0.0, 1.0, 0.0, 0.0, 1.0, 0.0, 0.0, 1.0, 0.0, 1.0, 0.0, 0.0, 1.0, 0.0, 0.0, 1.0, 0.0, 0.0, 1.0, 0.0, 0.0, 1.0, 0.0, 0.0, 1.0, 0.0, 0.0, 0.0, -1.0, 0.0, 0.0, -1.0, 0.0, 0.0, -1.0, 0.0, 0.0, -1.0, 0.0, 0.0, -1.0, 0.0, 0.0, -1.0, 0.0, -1.0, 0.0, 0.0, -1.0, 0.0, 0.0, -1.0, 0.0, 0.0, -1.0, 0.0, 0.0, -1.0, 0.0, 0.0, -1.0, 0.0, 1.0, 0.0, 0.0, 1.0, 0.0, 0.0, 1.0, 0.0, 0.0, 1.0, 0.0, 0.0, 1.0, 0.0, 0.0, 1.0, 0.0, 0.0, -1.0, 0.0, 0.0, -1.0, 0.0, 0.0, -1.0, 0.0, 0.0, -1.0, 0.0, 0.0, -1.0, 0.0, 0.0, -1.0, 0.0, 0.0, 0.0, 0.0, 1.0, 0.0, 0.0, 1.0, 0.0, 0.0, 1.0, 0.0, 0.0, 1.0, 0.0, 0.0, 1.0, 0.0, 0.0, 1.0, -0.5, 0.866, 0.0, -0.5, 0.866, 0.0, -0.5, 0.866, 0.0, -0.5, 0.866, 0.0, -0.5, 0.866, 0.0, -0.5, 0.866, 0.0, 0.0, 0.0, -1.0, 0.0, 0.0, -1.0, 0.0, 0.0, -1.0, 0.0, 0.0, -1.0, 0.0, 0.0, -1.0, 0.0, 0.0, -1.0, 0.5, -0.866, 0.0, 0.5, -0.866, 0.0, 0.5, -0.866, 0.0, 0.5, -0.866, 0.0, 0.5, -0.866, 0.0, 0.5, -0.866, 0.0, 0.866, 0.5, 0.0, 0.866, 0.5, 0.0, 0.866, 0.5, 0.0, 0.866, 0.5, 0.0, 0.866, 0.5, 0.0, 0.866, 0.5, 0.0, -0.866, -0.5, 0.0, -0.866, -0.5, 0.0, -0.866, -0.5, 0.0, -0.866, -0.5, 0.0, -0.866, -0.5, 0.0, -0.866, -0.5, 0.0])] * 3)])

# ---- objects
ob_spaceship4 = bpy.data.objects.new('SpaceShip4', me_spaceship4)

# ---- transforms, parenting, visibility, modifiers, constraints
ob_spaceship4.location = (0.0, 0.0, 0.0)
ob_spaceship4.rotation_euler = (1.571, -0.0, 0.0)
ob_spaceship4.lineart.crease_threshold = 0.0

# ---- collection membership
col_collection_1.objects.link(ob_spaceship4)

# ---- scene / render settings (as saved in the file)
scene.frame_start = 1; scene.frame_end = 250; scene.frame_set(1)
scene.render.engine = 'BLENDER_EEVEE_NEXT'
scene.render.resolution_percentage = 50
scene.render.dither_intensity = 0.0
scene.cycles.use_denoising = False
scene.cycles.samples = 128
scene.cycles.sampling_pattern = 'TABULATED_SOBOL'
scene.cycles.light_sampling_threshold = 0.0
scene.cycles.use_adaptive_sampling = False
scene.cycles.use_light_tree = False
scene.cycles.blur_glossy = 0.0
scene.cycles.sample_clamp_indirect = 0.0
scene.view_settings.view_transform = 'Standard'
bpy.context.view_layer.update()

# ---- added for rendering (the .blend has no active camera and no usable light): camera, sun
cam_auto = bpy.data.cameras.new('AutoCamera')
cam_auto.lens = 50.0
cam_auto.sensor_width = 36.0
cam_auto.clip_end = 1000.0
ob_auto_camera = bpy.data.objects.new('AutoCamera', cam_auto)
scene.collection.objects.link(ob_auto_camera)
ob_auto_camera.location = (36.2734, -47.3541, 31.5694)
ob_auto_camera.rotation_euler = (1.09748, -7.21219e-08, 0.694738)
scene.camera = ob_auto_camera
light_auto_sun = bpy.data.lights.new('AutoSun', 'SUN')
light_auto_sun.energy = 3.0
light_auto_sun.angle = 0.0523599
ob_auto_sun = bpy.data.objects.new('AutoSun', light_auto_sun)
scene.collection.objects.link(ob_auto_sun)
ob_auto_sun.rotation_euler = (0.872665, 0.174533, 0.523599)
bpy.context.view_layer.update()

